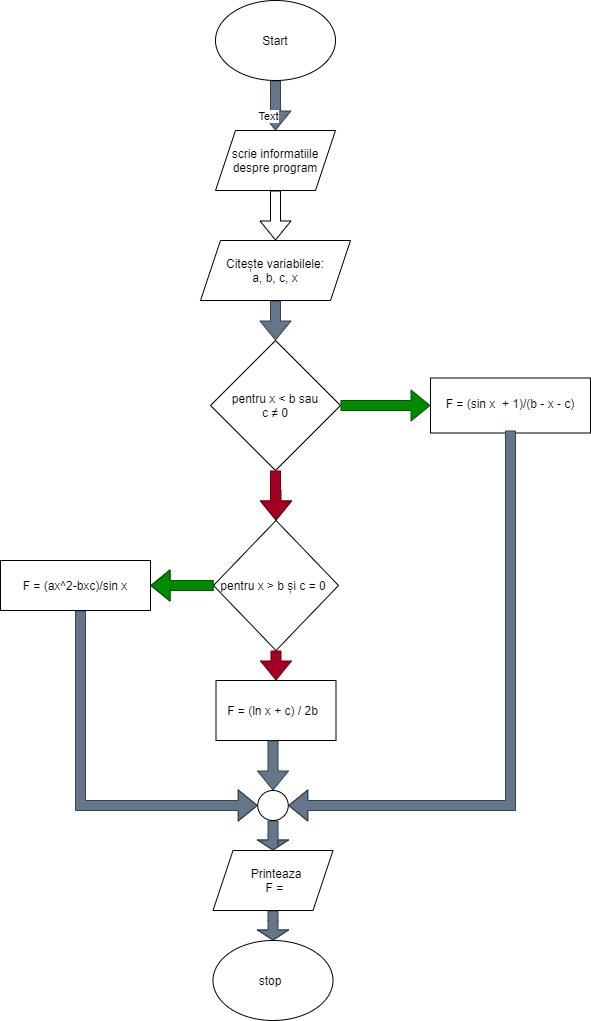

The diagram above was exported from draw.io. Its source (the exported page's mxGraphModel, read from the mxfile embedded in the PNG):
<mxGraphModel dx="716" dy="446" grid="1" gridSize="10" guides="1" tooltips="1" connect="1" arrows="1" fold="1" page="1" pageScale="1" pageWidth="850" pageHeight="1100" math="0" shadow="0">
  <root>
    <mxCell id="0" />
    <mxCell id="1" parent="0" />
    <mxCell id="Up511zdikEnClQo1GqwD-41" value="" style="edgeStyle=orthogonalEdgeStyle;shape=flexArrow;rounded=0;orthogonalLoop=1;jettySize=auto;html=1;" edge="1" parent="1" target="Up511zdikEnClQo1GqwD-2">
      <mxGeometry relative="1" as="geometry">
        <mxPoint x="425" y="180" as="sourcePoint" />
      </mxGeometry>
    </mxCell>
    <mxCell id="Up511zdikEnClQo1GqwD-40" value="" style="shape=parallelogram;perimeter=parallelogramPerimeter;whiteSpace=wrap;html=1;fixedSize=1;" vertex="1" parent="1">
      <mxGeometry x="365" y="190" width="120" height="60" as="geometry" />
    </mxCell>
    <mxCell id="Up511zdikEnClQo1GqwD-13" style="edgeStyle=orthogonalEdgeStyle;shape=flexArrow;rounded=0;orthogonalLoop=1;jettySize=auto;html=1;exitX=0.5;exitY=1;exitDx=0;exitDy=0;entryX=0.5;entryY=0;entryDx=0;entryDy=0;fillColor=#647687;strokeColor=#314354;" edge="1" parent="1" source="Up511zdikEnClQo1GqwD-10" target="Up511zdikEnClQo1GqwD-12">
      <mxGeometry relative="1" as="geometry" />
    </mxCell>
    <mxCell id="Up511zdikEnClQo1GqwD-10" value="" style="shape=parallelogram;perimeter=parallelogramPerimeter;whiteSpace=wrap;html=1;fixedSize=1;" vertex="1" parent="1">
      <mxGeometry x="350" y="300" width="150" height="60" as="geometry" />
    </mxCell>
    <mxCell id="Up511zdikEnClQo1GqwD-4" style="edgeStyle=orthogonalEdgeStyle;rounded=0;orthogonalLoop=1;jettySize=auto;html=1;exitX=0.5;exitY=1;exitDx=0;exitDy=0;shape=flexArrow;fillColor=#647687;strokeColor=#314354;" edge="1" parent="1" source="Up511zdikEnClQo1GqwD-1">
      <mxGeometry relative="1" as="geometry">
        <mxPoint x="425" y="190" as="targetPoint" />
      </mxGeometry>
    </mxCell>
    <mxCell id="Up511zdikEnClQo1GqwD-42" value="Text" style="edgeLabel;html=1;align=center;verticalAlign=middle;resizable=0;points=[];" vertex="1" connectable="0" parent="Up511zdikEnClQo1GqwD-4">
      <mxGeometry x="0.3986" y="-8" relative="1" as="geometry">
        <mxPoint as="offset" />
      </mxGeometry>
    </mxCell>
    <mxCell id="Up511zdikEnClQo1GqwD-1" value="" style="ellipse;whiteSpace=wrap;html=1;" vertex="1" parent="1">
      <mxGeometry x="365" y="60" width="120" height="80" as="geometry" />
    </mxCell>
    <mxCell id="Up511zdikEnClQo1GqwD-2" value="Start" style="text;html=1;strokeColor=none;fillColor=none;align=center;verticalAlign=middle;whiteSpace=wrap;rounded=0;" vertex="1" parent="1">
      <mxGeometry x="405" y="90" width="40" height="20" as="geometry" />
    </mxCell>
    <mxCell id="Up511zdikEnClQo1GqwD-43" style="edgeStyle=orthogonalEdgeStyle;shape=flexArrow;rounded=0;orthogonalLoop=1;jettySize=auto;html=1;exitX=0.5;exitY=1;exitDx=0;exitDy=0;entryX=0.5;entryY=0;entryDx=0;entryDy=0;" edge="1" parent="1" source="Up511zdikEnClQo1GqwD-5" target="Up511zdikEnClQo1GqwD-10">
      <mxGeometry relative="1" as="geometry" />
    </mxCell>
    <mxCell id="Up511zdikEnClQo1GqwD-5" value="scrie informatiile despre program" style="text;html=1;strokeColor=none;fillColor=none;align=center;verticalAlign=middle;whiteSpace=wrap;rounded=0;" vertex="1" parent="1">
      <mxGeometry x="370" y="190" width="110" height="60" as="geometry" />
    </mxCell>
    <mxCell id="Up511zdikEnClQo1GqwD-9" value="Citește variabilele: a, b, c, x" style="text;html=1;strokeColor=none;fillColor=none;align=center;verticalAlign=middle;whiteSpace=wrap;rounded=0;" vertex="1" parent="1">
      <mxGeometry x="370" y="310" width="110" height="40" as="geometry" />
    </mxCell>
    <mxCell id="Up511zdikEnClQo1GqwD-16" style="edgeStyle=orthogonalEdgeStyle;shape=flexArrow;rounded=0;orthogonalLoop=1;jettySize=auto;html=1;exitX=1;exitY=0.5;exitDx=0;exitDy=0;entryX=0;entryY=0.5;entryDx=0;entryDy=0;fillColor=#008a00;strokeColor=#005700;" edge="1" parent="1" source="Up511zdikEnClQo1GqwD-12" target="Up511zdikEnClQo1GqwD-15">
      <mxGeometry relative="1" as="geometry" />
    </mxCell>
    <mxCell id="Up511zdikEnClQo1GqwD-23" style="edgeStyle=orthogonalEdgeStyle;shape=flexArrow;rounded=0;orthogonalLoop=1;jettySize=auto;html=1;exitX=0.5;exitY=1;exitDx=0;exitDy=0;entryX=0.5;entryY=0;entryDx=0;entryDy=0;fillColor=#a20025;strokeColor=#6F0000;" edge="1" parent="1" source="Up511zdikEnClQo1GqwD-12" target="Up511zdikEnClQo1GqwD-20">
      <mxGeometry relative="1" as="geometry" />
    </mxCell>
    <mxCell id="Up511zdikEnClQo1GqwD-12" value="" style="rhombus;whiteSpace=wrap;html=1;" vertex="1" parent="1">
      <mxGeometry x="360" y="400" width="130" height="130" as="geometry" />
    </mxCell>
    <mxCell id="Up511zdikEnClQo1GqwD-14" value="pentru x &amp;lt; b sau c ≠ 0" style="text;html=1;strokeColor=none;fillColor=none;align=center;verticalAlign=middle;whiteSpace=wrap;rounded=0;" vertex="1" parent="1">
      <mxGeometry x="380" y="420" width="90" height="90" as="geometry" />
    </mxCell>
    <mxCell id="Up511zdikEnClQo1GqwD-15" value="" style="rounded=0;whiteSpace=wrap;html=1;" vertex="1" parent="1">
      <mxGeometry x="580" y="437.5" width="160" height="55" as="geometry" />
    </mxCell>
    <mxCell id="Up511zdikEnClQo1GqwD-39" style="edgeStyle=orthogonalEdgeStyle;shape=flexArrow;rounded=0;orthogonalLoop=1;jettySize=auto;html=1;entryX=1;entryY=0.5;entryDx=0;entryDy=0;fillColor=#647687;strokeColor=#314354;" edge="1" parent="1" source="Up511zdikEnClQo1GqwD-18" target="Up511zdikEnClQo1GqwD-36">
      <mxGeometry relative="1" as="geometry">
        <mxPoint x="660" y="770" as="targetPoint" />
        <Array as="points">
          <mxPoint x="660" y="865" />
        </Array>
      </mxGeometry>
    </mxCell>
    <mxCell id="Up511zdikEnClQo1GqwD-18" value="F = (sin x&amp;nbsp; + 1)/(b - x - c)" style="text;html=1;strokeColor=none;fillColor=none;align=center;verticalAlign=middle;whiteSpace=wrap;rounded=0;" vertex="1" parent="1">
      <mxGeometry x="590" y="435" width="140" height="55" as="geometry" />
    </mxCell>
    <mxCell id="Up511zdikEnClQo1GqwD-34" style="edgeStyle=orthogonalEdgeStyle;shape=flexArrow;rounded=0;orthogonalLoop=1;jettySize=auto;html=1;exitX=0.5;exitY=1;exitDx=0;exitDy=0;entryX=0.5;entryY=0;entryDx=0;entryDy=0;fillColor=#a20025;strokeColor=#6F0000;" edge="1" parent="1" source="Up511zdikEnClQo1GqwD-20" target="Up511zdikEnClQo1GqwD-33">
      <mxGeometry relative="1" as="geometry" />
    </mxCell>
    <mxCell id="Up511zdikEnClQo1GqwD-20" value="" style="rhombus;whiteSpace=wrap;html=1;" vertex="1" parent="1">
      <mxGeometry x="363" y="580" width="125" height="130" as="geometry" />
    </mxCell>
    <mxCell id="Up511zdikEnClQo1GqwD-28" style="edgeStyle=orthogonalEdgeStyle;shape=flexArrow;rounded=0;orthogonalLoop=1;jettySize=auto;html=1;exitX=0;exitY=0.5;exitDx=0;exitDy=0;entryX=1;entryY=0.5;entryDx=0;entryDy=0;" edge="1" parent="1" source="Up511zdikEnClQo1GqwD-21" target="Up511zdikEnClQo1GqwD-26">
      <mxGeometry relative="1" as="geometry" />
    </mxCell>
    <mxCell id="Up511zdikEnClQo1GqwD-30" value="" style="edgeStyle=orthogonalEdgeStyle;shape=flexArrow;rounded=0;orthogonalLoop=1;jettySize=auto;html=1;fillColor=#008a00;strokeColor=#005700;" edge="1" parent="1" source="Up511zdikEnClQo1GqwD-21" target="Up511zdikEnClQo1GqwD-26">
      <mxGeometry relative="1" as="geometry" />
    </mxCell>
    <mxCell id="Up511zdikEnClQo1GqwD-21" value="pentru х &amp;gt; b și c = 0" style="text;html=1;strokeColor=none;fillColor=none;align=center;verticalAlign=middle;whiteSpace=wrap;rounded=0;" vertex="1" parent="1">
      <mxGeometry x="363" y="627.5" width="119.5" height="35" as="geometry" />
    </mxCell>
    <mxCell id="Up511zdikEnClQo1GqwD-38" style="edgeStyle=orthogonalEdgeStyle;shape=flexArrow;rounded=0;orthogonalLoop=1;jettySize=auto;html=1;entryX=0;entryY=0.5;entryDx=0;entryDy=0;fillColor=#647687;strokeColor=#314354;" edge="1" parent="1" source="Up511zdikEnClQo1GqwD-25" target="Up511zdikEnClQo1GqwD-36">
      <mxGeometry relative="1" as="geometry">
        <Array as="points">
          <mxPoint x="230" y="865" />
        </Array>
      </mxGeometry>
    </mxCell>
    <mxCell id="Up511zdikEnClQo1GqwD-25" value="" style="rounded=0;whiteSpace=wrap;html=1;" vertex="1" parent="1">
      <mxGeometry x="150" y="620" width="150" height="50" as="geometry" />
    </mxCell>
    <mxCell id="Up511zdikEnClQo1GqwD-26" value="F = (ax^2-bxc)/sin x" style="text;html=1;strokeColor=none;fillColor=none;align=center;verticalAlign=middle;whiteSpace=wrap;rounded=0;" vertex="1" parent="1">
      <mxGeometry x="150" y="630" width="150" height="30" as="geometry" />
    </mxCell>
    <mxCell id="Up511zdikEnClQo1GqwD-33" value="" style="rounded=0;whiteSpace=wrap;html=1;" vertex="1" parent="1">
      <mxGeometry x="365.5" y="740" width="120" height="60" as="geometry" />
    </mxCell>
    <mxCell id="Up511zdikEnClQo1GqwD-37" style="edgeStyle=orthogonalEdgeStyle;shape=flexArrow;rounded=0;orthogonalLoop=1;jettySize=auto;html=1;entryX=0.5;entryY=0;entryDx=0;entryDy=0;fillColor=#647687;strokeColor=#314354;" edge="1" parent="1" source="Up511zdikEnClQo1GqwD-35" target="Up511zdikEnClQo1GqwD-36">
      <mxGeometry relative="1" as="geometry" />
    </mxCell>
    <mxCell id="Up511zdikEnClQo1GqwD-35" value="F = (ln x + c) / 2b" style="text;html=1;strokeColor=none;fillColor=none;align=center;verticalAlign=middle;whiteSpace=wrap;rounded=0;" vertex="1" parent="1">
      <mxGeometry x="365" y="740" width="115" height="60" as="geometry" />
    </mxCell>
    <mxCell id="Up511zdikEnClQo1GqwD-47" style="edgeStyle=orthogonalEdgeStyle;rounded=0;orthogonalLoop=1;jettySize=auto;html=1;entryX=0.5;entryY=0;entryDx=0;entryDy=0;shape=flexArrow;endSize=3;startSize=3;fillColor=#647687;strokeColor=#314354;" edge="1" parent="1" source="Up511zdikEnClQo1GqwD-36" target="Up511zdikEnClQo1GqwD-44">
      <mxGeometry relative="1" as="geometry" />
    </mxCell>
    <mxCell id="Up511zdikEnClQo1GqwD-36" value="" style="ellipse;whiteSpace=wrap;html=1;" vertex="1" parent="1">
      <mxGeometry x="407.25" y="850" width="30.5" height="30" as="geometry" />
    </mxCell>
    <mxCell id="Up511zdikEnClQo1GqwD-51" style="edgeStyle=orthogonalEdgeStyle;shape=flexArrow;rounded=0;orthogonalLoop=1;jettySize=auto;html=1;startSize=3;endSize=3;fillColor=#647687;strokeColor=#314354;" edge="1" parent="1" source="Up511zdikEnClQo1GqwD-44" target="Up511zdikEnClQo1GqwD-49">
      <mxGeometry relative="1" as="geometry" />
    </mxCell>
    <mxCell id="Up511zdikEnClQo1GqwD-44" value="" style="shape=parallelogram;perimeter=parallelogramPerimeter;whiteSpace=wrap;html=1;fixedSize=1;" vertex="1" parent="1">
      <mxGeometry x="362.5" y="910" width="120" height="60" as="geometry" />
    </mxCell>
    <mxCell id="Up511zdikEnClQo1GqwD-48" value="Printeaza F =&amp;nbsp;" style="text;html=1;strokeColor=none;fillColor=none;align=center;verticalAlign=middle;whiteSpace=wrap;rounded=0;" vertex="1" parent="1">
      <mxGeometry x="405.5" y="930" width="40" height="20" as="geometry" />
    </mxCell>
    <mxCell id="Up511zdikEnClQo1GqwD-49" value="" style="ellipse;whiteSpace=wrap;html=1;" vertex="1" parent="1">
      <mxGeometry x="362.5" y="1000" width="120" height="80" as="geometry" />
    </mxCell>
    <mxCell id="Up511zdikEnClQo1GqwD-50" value="stop" style="text;html=1;strokeColor=none;fillColor=none;align=center;verticalAlign=middle;whiteSpace=wrap;rounded=0;" vertex="1" parent="1">
      <mxGeometry x="400" y="1030" width="40" height="20" as="geometry" />
    </mxCell>
  </root>
</mxGraphModel>